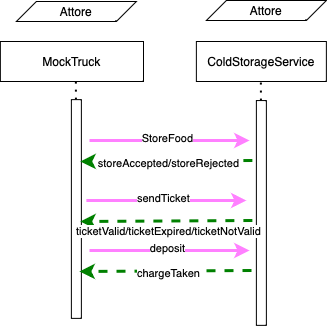

The diagram above was exported from draw.io. Its source (the exported page's mxGraphModel, read from the mxfile embedded in the PNG):
<mxGraphModel dx="954" dy="647" grid="1" gridSize="10" guides="1" tooltips="1" connect="1" arrows="1" fold="1" page="1" pageScale="1" pageWidth="827" pageHeight="1169" math="0" shadow="0">
  <root>
    <mxCell id="0" />
    <mxCell id="1" parent="0" />
    <mxCell id="h3KMg6_xHiUMFuY2JSlB-1" value="MockTruck" style="rounded=0;whiteSpace=wrap;html=1;" parent="1" vertex="1">
      <mxGeometry x="50.87" y="81" width="143.13" height="40" as="geometry" />
    </mxCell>
    <mxCell id="h3KMg6_xHiUMFuY2JSlB-2" value="ColdStorageService" style="rounded=0;whiteSpace=wrap;html=1;" parent="1" vertex="1">
      <mxGeometry x="246.87" y="81" width="130" height="40" as="geometry" />
    </mxCell>
    <mxCell id="h3KMg6_xHiUMFuY2JSlB-4" value="Attore" style="shape=parallelogram;perimeter=parallelogramPerimeter;whiteSpace=wrap;html=1;fixedSize=1;" parent="1" vertex="1">
      <mxGeometry x="66.87" y="41" width="120" height="20" as="geometry" />
    </mxCell>
    <mxCell id="h3KMg6_xHiUMFuY2JSlB-5" value="Attore" style="shape=parallelogram;perimeter=parallelogramPerimeter;whiteSpace=wrap;html=1;fixedSize=1;" parent="1" vertex="1">
      <mxGeometry x="256.87" y="40" width="120" height="20" as="geometry" />
    </mxCell>
    <mxCell id="h3KMg6_xHiUMFuY2JSlB-7" value="" style="endArrow=none;dashed=1;html=1;dashPattern=1 3;strokeWidth=2;rounded=0;" parent="1" source="h3KMg6_xHiUMFuY2JSlB-10" edge="1">
      <mxGeometry width="50" height="50" relative="1" as="geometry">
        <mxPoint x="126.37" y="401" as="sourcePoint" />
        <mxPoint x="126.37" y="121" as="targetPoint" />
      </mxGeometry>
    </mxCell>
    <mxCell id="h3KMg6_xHiUMFuY2JSlB-8" value="" style="endArrow=none;dashed=1;html=1;dashPattern=1 3;strokeWidth=2;rounded=0;" parent="1" source="h3KMg6_xHiUMFuY2JSlB-11" edge="1">
      <mxGeometry width="50" height="50" relative="1" as="geometry">
        <mxPoint x="311.37" y="401" as="sourcePoint" />
        <mxPoint x="311.37" y="121" as="targetPoint" />
      </mxGeometry>
    </mxCell>
    <mxCell id="h3KMg6_xHiUMFuY2JSlB-10" value="" style="rounded=0;whiteSpace=wrap;html=1;rotation=-90;" parent="1" vertex="1">
      <mxGeometry x="17.5" y="243.5" width="218.75" height="10" as="geometry" />
    </mxCell>
    <mxCell id="h3KMg6_xHiUMFuY2JSlB-11" value="" style="rounded=0;whiteSpace=wrap;html=1;rotation=-90;" parent="1" vertex="1">
      <mxGeometry x="199.48" y="247.46" width="224.8" height="10" as="geometry" />
    </mxCell>
    <mxCell id="h3KMg6_xHiUMFuY2JSlB-14" value="" style="endArrow=classic;html=1;rounded=0;fillColor=#e6d0de;gradientColor=#d5739d;strokeColor=#ff80ff;strokeWidth=3;" parent="1" edge="1">
      <mxGeometry width="50" height="50" relative="1" as="geometry">
        <mxPoint x="140" y="180" as="sourcePoint" />
        <mxPoint x="300" y="180" as="targetPoint" />
      </mxGeometry>
    </mxCell>
    <mxCell id="h3KMg6_xHiUMFuY2JSlB-42" value="StoreFood" style="edgeLabel;html=1;align=center;verticalAlign=middle;resizable=0;points=[];" parent="h3KMg6_xHiUMFuY2JSlB-14" vertex="1" connectable="0">
      <mxGeometry x="0.0599" y="3" relative="1" as="geometry">
        <mxPoint x="-8" as="offset" />
      </mxGeometry>
    </mxCell>
    <mxCell id="h3KMg6_xHiUMFuY2JSlB-21" value="" style="endArrow=classic;html=1;rounded=0;entryX=0.555;entryY=-0.066;entryDx=0;entryDy=0;fillColor=#e6d0de;gradientColor=#d5739d;strokeColor=#008000;strokeWidth=3;jumpSize=5;startSize=0;entryPerimeter=0;dashed=1;" parent="1" edge="1">
      <mxGeometry width="50" height="50" relative="1" as="geometry">
        <mxPoint x="302.87" y="200" as="sourcePoint" />
        <mxPoint x="130.87" y="201" as="targetPoint" />
      </mxGeometry>
    </mxCell>
    <mxCell id="h3KMg6_xHiUMFuY2JSlB-43" value="storeAccepted/storeRejected" style="edgeLabel;html=1;align=center;verticalAlign=middle;resizable=0;points=[];" parent="h3KMg6_xHiUMFuY2JSlB-21" vertex="1" connectable="0">
      <mxGeometry x="-0.0198" y="2" relative="1" as="geometry">
        <mxPoint as="offset" />
      </mxGeometry>
    </mxCell>
    <mxCell id="h3KMg6_xHiUMFuY2JSlB-44" value="" style="endArrow=classic;html=1;rounded=0;fillColor=#e6d0de;gradientColor=#d5739d;strokeColor=#ff80ff;strokeWidth=3;" parent="1" edge="1">
      <mxGeometry width="50" height="50" relative="1" as="geometry">
        <mxPoint x="136.87" y="240" as="sourcePoint" />
        <mxPoint x="296.87" y="240" as="targetPoint" />
      </mxGeometry>
    </mxCell>
    <mxCell id="h3KMg6_xHiUMFuY2JSlB-45" value="sendTicket" style="edgeLabel;html=1;align=center;verticalAlign=middle;resizable=0;points=[];" parent="h3KMg6_xHiUMFuY2JSlB-44" vertex="1" connectable="0">
      <mxGeometry x="0.0599" y="3" relative="1" as="geometry">
        <mxPoint x="-8" as="offset" />
      </mxGeometry>
    </mxCell>
    <mxCell id="h3KMg6_xHiUMFuY2JSlB-47" value="" style="endArrow=classic;html=1;rounded=0;entryX=0.555;entryY=-0.066;entryDx=0;entryDy=0;fillColor=#e6d0de;gradientColor=#d5739d;strokeColor=#008000;strokeWidth=3;jumpSize=5;startSize=0;entryPerimeter=0;dashed=1;" parent="1" edge="1">
      <mxGeometry width="50" height="50" relative="1" as="geometry">
        <mxPoint x="302.87" y="260" as="sourcePoint" />
        <mxPoint x="130.87" y="261" as="targetPoint" />
      </mxGeometry>
    </mxCell>
    <mxCell id="h3KMg6_xHiUMFuY2JSlB-48" value="ticketValid/ticketExpired/ticketNotValid" style="edgeLabel;html=1;align=center;verticalAlign=middle;resizable=0;points=[];" parent="h3KMg6_xHiUMFuY2JSlB-47" vertex="1" connectable="0">
      <mxGeometry x="-0.0198" y="2" relative="1" as="geometry">
        <mxPoint y="8" as="offset" />
      </mxGeometry>
    </mxCell>
    <mxCell id="h3KMg6_xHiUMFuY2JSlB-49" value="" style="endArrow=classic;html=1;rounded=0;fillColor=#e6d0de;gradientColor=#d5739d;strokeColor=#ff80ff;strokeWidth=3;" parent="1" edge="1">
      <mxGeometry width="50" height="50" relative="1" as="geometry">
        <mxPoint x="140" y="290" as="sourcePoint" />
        <mxPoint x="300" y="290" as="targetPoint" />
      </mxGeometry>
    </mxCell>
    <mxCell id="h3KMg6_xHiUMFuY2JSlB-50" value="deposit" style="edgeLabel;html=1;align=center;verticalAlign=middle;resizable=0;points=[];" parent="h3KMg6_xHiUMFuY2JSlB-49" vertex="1" connectable="0">
      <mxGeometry x="0.0599" y="3" relative="1" as="geometry">
        <mxPoint x="-8" as="offset" />
      </mxGeometry>
    </mxCell>
    <mxCell id="h3KMg6_xHiUMFuY2JSlB-51" value="" style="endArrow=classic;html=1;rounded=0;entryX=0.555;entryY=-0.066;entryDx=0;entryDy=0;fillColor=#e6d0de;gradientColor=#d5739d;strokeColor=#008000;strokeWidth=3;jumpSize=5;startSize=0;entryPerimeter=0;dashed=1;" parent="1" edge="1">
      <mxGeometry width="50" height="50" relative="1" as="geometry">
        <mxPoint x="302" y="310" as="sourcePoint" />
        <mxPoint x="130" y="311" as="targetPoint" />
      </mxGeometry>
    </mxCell>
    <mxCell id="h3KMg6_xHiUMFuY2JSlB-52" value="chargeTaken" style="edgeLabel;html=1;align=center;verticalAlign=middle;resizable=0;points=[];" parent="h3KMg6_xHiUMFuY2JSlB-51" vertex="1" connectable="0">
      <mxGeometry x="-0.0198" y="2" relative="1" as="geometry">
        <mxPoint as="offset" />
      </mxGeometry>
    </mxCell>
  </root>
</mxGraphModel>